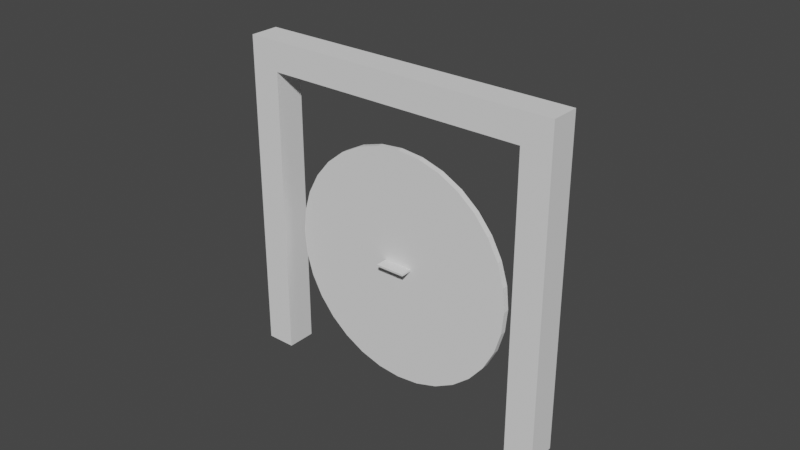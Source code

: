 # Source: model.blend  (saved by Blender 2.83.19; exported with 4.5.12 LTS)
import bpy
from mathutils import Matrix  # noqa: F401  (used for matrix-valued properties, if any)

bpy.ops.wm.read_factory_settings(use_empty=True)
scene = bpy.context.scene
scene.name = 'Scene'

# ---- collections
col_collection = bpy.data.collections.new('Collection'); scene.collection.children.link(col_collection)

# ---- world
world_world = bpy.data.worlds.new('World'); scene.world = world_world
world_world.use_nodes = True; world_world.node_tree.nodes.clear()
_N = world_world.node_tree.nodes; _L = world_world.node_tree.links
n0 = _N.new('ShaderNodeOutputWorld'); n0.name = 'World Output'; n0.location = (300, 300)
n1 = _N.new('ShaderNodeBackground'); n1.name = 'Background'; n1.location = (10, 300)
n1.inputs[0].default_value = (0.05088, 0.05088, 0.05088, 1.0)
_L.new(n1.outputs[0], n0.inputs[0])
n0.is_active_output = True
world_world.color = (0.05088, 0.05088, 0.05088)
world_world.use_sun_shadow = False
world_world.sun_shadow_jitter_overblur = 0.0

# ---- meshes
me_plane_002 = bpy.data.meshes.new('Plane.002')
me_plane_002.from_pydata([(-0.06, -0.06, 0.0), (0.06, -0.06, 0.0), (-0.06, 0.06, 0.0), (0.06, 0.06, 0.0), (-0.06, -0.06, 0.12), (0.06, -0.06, 0.12), (-0.06, 0.06, 0.12), (0.06, 0.06, 0.12)], [(2, 0), (0, 1), (1, 3), (3, 2), (6, 4), (4, 5), (5, 7), (7, 6), (3, 7), (5, 1), (0, 4), (6, 2)], [])
_uv = me_plane_002.uv_layers.new(name='UVMap')
_uv.uv.foreach_set('vector', [])
me_plane_002.use_remesh_fix_poles = True
me_plane_002.use_remesh_preserve_attributes = False
me_plane_002.use_mirror_vertex_groups = False
me_plane_002.update()
me_plane_003 = bpy.data.meshes.new('Plane.003')
me_plane_003.from_pydata([(9.0, -1.0, 0.0), (11.0, -1.0, 0.0), (9.0, 1.0, 0.0), (11.0, 1.0, 0.0), (9.0, -1.0, 0.1), (11.0, -1.0, 0.1), (9.0, 1.0, 0.1), (11.0, 1.0, 0.1)], [], [(0, 2, 3, 1), (4, 5, 7, 6), (0, 1, 5, 4), (1, 3, 7, 5), (2, 0, 4, 6), (3, 2, 6, 7)])
_uv = me_plane_003.uv_layers.new(name='UVMap')
_uv.uv.foreach_set('vector', [0.0, 0.0, 0.0, 1.0, 1.0, 1.0, 1.0, 0.0, 0.0, 0.0, 1.0, 0.0, 1.0, 1.0, 0.0, 1.0, 0.0, 0.0, 1.0, 0.0, 1.0, 0.0, 0.0, 0.0, 1.0, 0.0, 1.0, 1.0, 1.0, 1.0, 1.0, 0.0, 0.0, 1.0, 0.0, 0.0, 0.0, 0.0, 0.0, 1.0, 1.0, 1.0, 0.0, 1.0, 0.0, 1.0, 1.0, 1.0])
me_plane_003.use_remesh_fix_poles = True
me_plane_003.use_remesh_preserve_attributes = False
me_plane_003.use_mirror_vertex_groups = False
me_plane_003.update()
me_circle = bpy.data.meshes.new('Circle')
me_circle.from_pydata([(0.0, -1.748e-09, 0.04), (-0.007804, -1.715e-09, 0.03923), (-0.01531, -1.615e-09, 0.03696), (-0.02222, -1.454e-09, 0.03326), (-0.02828, -1.236e-09, 0.02828), (-0.03326, -9.714e-10, 0.02222), (-0.03696, -6.691e-10, 0.01531), (-0.03923, -3.411e-10, 0.007804), (-0.04, -1.32e-16, 3.02e-09), (-0.03923, 3.411e-10, -0.007804), (-0.03696, 6.691e-10, -0.01531), (-0.03326, 9.714e-10, -0.02222), (-0.02828, 1.236e-09, -0.02828), (-0.02222, 1.454e-09, -0.03326), (-0.01531, 1.615e-09, -0.03696), (-0.007804, 1.715e-09, -0.03923), (1.303e-08, 1.748e-09, -0.04), (0.007804, 1.715e-09, -0.03923), (0.01531, 1.615e-09, -0.03696), (0.02222, 1.454e-09, -0.03326), (0.02828, 1.236e-09, -0.02828), (0.03326, 9.714e-10, -0.02222), (0.03696, 6.691e-10, -0.01531), (0.03923, 3.411e-10, -0.007804), (0.04, -1.688e-15, 3.862e-08), (0.03923, -3.411e-10, 0.007804), (0.03696, -6.691e-10, 0.01531), (0.03326, -9.714e-10, 0.02222), (0.02828, -1.236e-09, 0.02828), (0.02222, -1.454e-09, 0.03326), (0.01531, -1.615e-09, 0.03696), (0.007804, -1.715e-09, 0.03923), (0.0, -0.002, 0.04), (-0.007804, -0.002, 0.03923), (-0.01531, -0.002, 0.03696), (-0.02222, -0.002, 0.03326), (-0.02828, -0.002, 0.02828), (-0.03326, -0.002, 0.02222), (-0.03696, -0.002, 0.01531), (-0.03923, -0.002, 0.007804), (-0.04, -0.002, 2.932e-09), (-0.03923, -0.002, -0.007804), (-0.03696, -0.002, -0.01531), (-0.03326, -0.002, -0.02222), (-0.02828, -0.002, -0.02828), (-0.02222, -0.002, -0.03326), (-0.01531, -0.002, -0.03696), (-0.007804, -0.002, -0.03923), (1.303e-08, -0.002, -0.04), (0.007804, -0.002, -0.03923), (0.01531, -0.002, -0.03696), (0.02222, -0.002, -0.03326), (0.02828, -0.002, -0.02828), (0.03326, -0.002, -0.02222), (0.03696, -0.002, -0.01531), (0.03923, -0.002, -0.007804), (0.04, -0.002, 3.854e-08), (0.03923, -0.002, 0.007804), (0.03696, -0.002, 0.01531), (0.03326, -0.002, 0.02222), (0.02828, -0.002, 0.02828), (0.02222, -0.002, 0.03326), (0.01531, -0.002, 0.03696), (0.007804, -0.002, 0.03923)], [], [(1, 0, 31, 30, 29, 28, 27, 26, 25, 24, 23, 22, 21, 20, 19, 18, 17, 16, 15, 14, 13, 12, 11, 10, 9, 8, 7, 6, 5, 4, 3, 2), (33, 34, 35, 36, 37, 38, 39, 40, 41, 42, 43, 44, 45, 46, 47, 48, 49, 50, 51, 52, 53, 54, 55, 56, 57, 58, 59, 60, 61, 62, 63, 32), (20, 21, 53, 52), (7, 8, 40, 39), (21, 22, 54, 53), (8, 9, 41, 40), (22, 23, 55, 54), (9, 10, 42, 41), (23, 24, 56, 55), (10, 11, 43, 42), (24, 25, 57, 56), (11, 12, 44, 43), (25, 26, 58, 57), (12, 13, 45, 44), (26, 27, 59, 58), (13, 14, 46, 45), (0, 1, 33, 32), (27, 28, 60, 59), (14, 15, 47, 46), (1, 2, 34, 33), (28, 29, 61, 60), (15, 16, 48, 47), (2, 3, 35, 34), (29, 30, 62, 61), (16, 17, 49, 48), (3, 4, 36, 35), (30, 31, 63, 62), (17, 18, 50, 49), (4, 5, 37, 36), (31, 0, 32, 63), (18, 19, 51, 50), (5, 6, 38, 37), (19, 20, 52, 51), (6, 7, 39, 38)])
_uv = me_circle.uv_layers.new(name='UVMap')
_uv.uv.foreach_set('vector', [0.0, 0.0, 0.0, 0.0, 0.0, 0.0, 0.0, 0.0, 0.0, 0.0, 0.0, 0.0, 0.0, 0.0, 0.0, 0.0, 0.0, 0.0, 0.0, 0.0, 0.0, 0.0, 0.0, 0.0, 0.0, 0.0, 0.0, 0.0, 0.0, 0.0, 0.0, 0.0, 0.0, 0.0, 0.0, 0.0, 0.0, 0.0, 0.0, 0.0, 0.0, 0.0, 0.0, 0.0, 0.0, 0.0, 0.0, 0.0, 0.0, 0.0, 0.0, 0.0, 0.0, 0.0, 0.0, 0.0, 0.0, 0.0, 0.0, 0.0, 0.0, 0.0, 0.0, 0.0, 0.0, 0.0, 0.0, 0.0, 0.0, 0.0, 0.0, 0.0, 0.0, 0.0, 0.0, 0.0, 0.0, 0.0, 0.0, 0.0, 0.0, 0.0, 0.0, 0.0, 0.0, 0.0, 0.0, 0.0, 0.0, 0.0, 0.0, 0.0, 0.0, 0.0, 0.0, 0.0, 0.0, 0.0, 0.0, 0.0, 0.0, 0.0, 0.0, 0.0, 0.0, 0.0, 0.0, 0.0, 0.0, 0.0, 0.0, 0.0, 0.0, 0.0, 0.0, 0.0, 0.0, 0.0, 0.0, 0.0, 0.0, 0.0, 0.0, 0.0, 0.0, 0.0, 0.0, 0.0, 0.0, 0.0, 0.0, 0.0, 0.0, 0.0, 0.0, 0.0, 0.0, 0.0, 0.0, 0.0, 0.0, 0.0, 0.0, 0.0, 0.0, 0.0, 0.0, 0.0, 0.0, 0.0, 0.0, 0.0, 0.0, 0.0, 0.0, 0.0, 0.0, 0.0, 0.0, 0.0, 0.0, 0.0, 0.0, 0.0, 0.0, 0.0, 0.0, 0.0, 0.0, 0.0, 0.0, 0.0, 0.0, 0.0, 0.0, 0.0, 0.0, 0.0, 0.0, 0.0, 0.0, 0.0, 0.0, 0.0, 0.0, 0.0, 0.0, 0.0, 0.0, 0.0, 0.0, 0.0, 0.0, 0.0, 0.0, 0.0, 0.0, 0.0, 0.0, 0.0, 0.0, 0.0, 0.0, 0.0, 0.0, 0.0, 0.0, 0.0, 0.0, 0.0, 0.0, 0.0, 0.0, 0.0, 0.0, 0.0, 0.0, 0.0, 0.0, 0.0, 0.0, 0.0, 0.0, 0.0, 0.0, 0.0, 0.0, 0.0, 0.0, 0.0, 0.0, 0.0, 0.0, 0.0, 0.0, 0.0, 0.0, 0.0, 0.0, 0.0, 0.0, 0.0, 0.0, 0.0, 0.0, 0.0, 0.0, 0.0, 0.0, 0.0, 0.0, 0.0, 0.0, 0.0, 0.0, 0.0, 0.0, 0.0, 0.0, 0.0, 0.0, 0.0, 0.0, 0.0, 0.0, 0.0, 0.0, 0.0, 0.0, 0.0, 0.0, 0.0, 0.0, 0.0, 0.0, 0.0, 0.0, 0.0, 0.0, 0.0, 0.0, 0.0, 0.0, 0.0, 0.0, 0.0, 0.0, 0.0, 0.0, 0.0, 0.0, 0.0, 0.0, 0.0, 0.0, 0.0, 0.0, 0.0, 0.0, 0.0, 0.0, 0.0, 0.0, 0.0, 0.0, 0.0, 0.0, 0.0, 0.0, 0.0, 0.0, 0.0, 0.0, 0.0, 0.0, 0.0, 0.0, 0.0, 0.0, 0.0, 0.0, 0.0, 0.0, 0.0, 0.0, 0.0, 0.0, 0.0, 0.0, 0.0, 0.0, 0.0, 0.0, 0.0, 0.0, 0.0, 0.0, 0.0, 0.0, 0.0, 0.0, 0.0, 0.0, 0.0, 0.0, 0.0, 0.0, 0.0, 0.0, 0.0, 0.0, 0.0, 0.0, 0.0, 0.0, 0.0, 0.0, 0.0, 0.0, 0.0, 0.0, 0.0, 0.0, 0.0, 0.0, 0.0, 0.0, 0.0, 0.0, 0.0, 0.0, 0.0, 0.0, 0.0, 0.0, 0.0, 0.0, 0.0, 0.0, 0.0, 0.0, 0.0, 0.0, 0.0])
me_circle.use_remesh_fix_poles = True
me_circle.use_remesh_preserve_attributes = False
me_circle.use_mirror_vertex_groups = False
me_circle.update()
me_plane_004 = bpy.data.meshes.new('Plane.004')
me_plane_004.from_pydata([(-3.775e-10, -0.005, 0.005), (3.775e-10, -0.005, -0.005), (-3.775e-10, 0.005, 0.005), (3.775e-10, 0.005, -0.005), (0.055, -0.005, 0.005), (0.055, -0.005, -0.005), (0.055, 0.005, 0.005), (0.055, 0.005, -0.005)], [], [(0, 2, 3, 1), (4, 5, 7, 6), (1, 3, 7, 5), (2, 0, 4, 6), (3, 2, 6, 7), (0, 1, 5, 4)])
_uv = me_plane_004.uv_layers.new(name='UVMap')
_uv.uv.foreach_set('vector', [0.0, 0.0, 0.0, 1.0, 1.0, 1.0, 1.0, 0.0, 0.0, 0.0, 1.0, 0.0, 1.0, 1.0, 0.0, 1.0, 1.0, 0.0, 1.0, 1.0, 1.0, 1.0, 1.0, 0.0, 0.0, 1.0, 0.0, 0.0, 0.0, 0.0, 0.0, 1.0, 1.0, 1.0, 0.0, 1.0, 0.0, 1.0, 1.0, 1.0, 0.0, 0.0, 1.0, 0.0, 1.0, 0.0, 0.0, 0.0])
me_plane_004.use_remesh_fix_poles = True
me_plane_004.use_remesh_preserve_attributes = False
me_plane_004.use_mirror_vertex_groups = False
me_plane_004.update()
me_circle_001 = bpy.data.meshes.new('Circle.001')
me_circle_001.from_pydata([(0.0, -1.748e-09, 0.04), (-0.007804, -1.715e-09, 0.03923), (-0.01531, -1.615e-09, 0.03696), (-0.02222, -1.454e-09, 0.03326), (-0.02828, -1.236e-09, 0.02828), (-0.03326, -9.714e-10, 0.02222), (-0.03696, -6.691e-10, 0.01531), (-0.03923, -3.411e-10, 0.007804), (-0.04, -1.32e-16, 3.02e-09), (-0.03923, 3.411e-10, -0.007804), (-0.03696, 6.691e-10, -0.01531), (-0.03326, 9.714e-10, -0.02222), (-0.02828, 1.236e-09, -0.02828), (-0.02222, 1.454e-09, -0.03326), (-0.01531, 1.615e-09, -0.03696), (-0.007804, 1.715e-09, -0.03923), (1.303e-08, 1.748e-09, -0.04), (0.007804, 1.715e-09, -0.03923), (0.01531, 1.615e-09, -0.03696), (0.02222, 1.454e-09, -0.03326), (0.02828, 1.236e-09, -0.02828), (0.03326, 9.714e-10, -0.02222), (0.03696, 6.691e-10, -0.01531), (0.03923, 3.411e-10, -0.007804), (0.04, -1.688e-15, 3.862e-08), (0.03923, -3.411e-10, 0.007804), (0.03696, -6.691e-10, 0.01531), (0.03326, -9.714e-10, 0.02222), (0.02828, -1.236e-09, 0.02828), (0.02222, -1.454e-09, 0.03326), (0.01531, -1.615e-09, 0.03696), (0.007804, -1.715e-09, 0.03923), (0.0, -0.002, 0.04), (-0.007804, -0.002, 0.03923), (-0.01531, -0.002, 0.03696), (-0.02222, -0.002, 0.03326), (-0.02828, -0.002, 0.02828), (-0.03326, -0.002, 0.02222), (-0.03696, -0.002, 0.01531), (-0.03923, -0.002, 0.007804), (-0.04, -0.002, 2.932e-09), (-0.03923, -0.002, -0.007804), (-0.03696, -0.002, -0.01531), (-0.03326, -0.002, -0.02222), (-0.02828, -0.002, -0.02828), (-0.02222, -0.002, -0.03326), (-0.01531, -0.002, -0.03696), (-0.007804, -0.002, -0.03923), (1.303e-08, -0.002, -0.04), (0.007804, -0.002, -0.03923), (0.01531, -0.002, -0.03696), (0.02222, -0.002, -0.03326), (0.02828, -0.002, -0.02828), (0.03326, -0.002, -0.02222), (0.03696, -0.002, -0.01531), (0.03923, -0.002, -0.007804), (0.04, -0.002, 3.854e-08), (0.03923, -0.002, 0.007804), (0.03696, -0.002, 0.01531), (0.03326, -0.002, 0.02222), (0.02828, -0.002, 0.02828), (0.02222, -0.002, 0.03326), (0.01531, -0.002, 0.03696), (0.007804, -0.002, 0.03923)], [], [(1, 0, 31, 30, 29, 28, 27, 26, 25, 24, 23, 22, 21, 20, 19, 18, 17, 16, 15, 14, 13, 12, 11, 10, 9, 8, 7, 6, 5, 4, 3, 2), (33, 34, 35, 36, 37, 38, 39, 40, 41, 42, 43, 44, 45, 46, 47, 48, 49, 50, 51, 52, 53, 54, 55, 56, 57, 58, 59, 60, 61, 62, 63, 32), (20, 21, 53, 52), (7, 8, 40, 39), (21, 22, 54, 53), (8, 9, 41, 40), (22, 23, 55, 54), (9, 10, 42, 41), (23, 24, 56, 55), (10, 11, 43, 42), (24, 25, 57, 56), (11, 12, 44, 43), (25, 26, 58, 57), (12, 13, 45, 44), (26, 27, 59, 58), (13, 14, 46, 45), (0, 1, 33, 32), (27, 28, 60, 59), (14, 15, 47, 46), (1, 2, 34, 33), (28, 29, 61, 60), (15, 16, 48, 47), (2, 3, 35, 34), (29, 30, 62, 61), (16, 17, 49, 48), (3, 4, 36, 35), (30, 31, 63, 62), (17, 18, 50, 49), (4, 5, 37, 36), (31, 0, 32, 63), (18, 19, 51, 50), (5, 6, 38, 37), (19, 20, 52, 51), (6, 7, 39, 38)])
_uv = me_circle_001.uv_layers.new(name='UVMap')
_uv.uv.foreach_set('vector', [0.0, 0.0, 0.0, 0.0, 0.0, 0.0, 0.0, 0.0, 0.0, 0.0, 0.0, 0.0, 0.0, 0.0, 0.0, 0.0, 0.0, 0.0, 0.0, 0.0, 0.0, 0.0, 0.0, 0.0, 0.0, 0.0, 0.0, 0.0, 0.0, 0.0, 0.0, 0.0, 0.0, 0.0, 0.0, 0.0, 0.0, 0.0, 0.0, 0.0, 0.0, 0.0, 0.0, 0.0, 0.0, 0.0, 0.0, 0.0, 0.0, 0.0, 0.0, 0.0, 0.0, 0.0, 0.0, 0.0, 0.0, 0.0, 0.0, 0.0, 0.0, 0.0, 0.0, 0.0, 0.0, 0.0, 0.0, 0.0, 0.0, 0.0, 0.0, 0.0, 0.0, 0.0, 0.0, 0.0, 0.0, 0.0, 0.0, 0.0, 0.0, 0.0, 0.0, 0.0, 0.0, 0.0, 0.0, 0.0, 0.0, 0.0, 0.0, 0.0, 0.0, 0.0, 0.0, 0.0, 0.0, 0.0, 0.0, 0.0, 0.0, 0.0, 0.0, 0.0, 0.0, 0.0, 0.0, 0.0, 0.0, 0.0, 0.0, 0.0, 0.0, 0.0, 0.0, 0.0, 0.0, 0.0, 0.0, 0.0, 0.0, 0.0, 0.0, 0.0, 0.0, 0.0, 0.0, 0.0, 0.0, 0.0, 0.0, 0.0, 0.0, 0.0, 0.0, 0.0, 0.0, 0.0, 0.0, 0.0, 0.0, 0.0, 0.0, 0.0, 0.0, 0.0, 0.0, 0.0, 0.0, 0.0, 0.0, 0.0, 0.0, 0.0, 0.0, 0.0, 0.0, 0.0, 0.0, 0.0, 0.0, 0.0, 0.0, 0.0, 0.0, 0.0, 0.0, 0.0, 0.0, 0.0, 0.0, 0.0, 0.0, 0.0, 0.0, 0.0, 0.0, 0.0, 0.0, 0.0, 0.0, 0.0, 0.0, 0.0, 0.0, 0.0, 0.0, 0.0, 0.0, 0.0, 0.0, 0.0, 0.0, 0.0, 0.0, 0.0, 0.0, 0.0, 0.0, 0.0, 0.0, 0.0, 0.0, 0.0, 0.0, 0.0, 0.0, 0.0, 0.0, 0.0, 0.0, 0.0, 0.0, 0.0, 0.0, 0.0, 0.0, 0.0, 0.0, 0.0, 0.0, 0.0, 0.0, 0.0, 0.0, 0.0, 0.0, 0.0, 0.0, 0.0, 0.0, 0.0, 0.0, 0.0, 0.0, 0.0, 0.0, 0.0, 0.0, 0.0, 0.0, 0.0, 0.0, 0.0, 0.0, 0.0, 0.0, 0.0, 0.0, 0.0, 0.0, 0.0, 0.0, 0.0, 0.0, 0.0, 0.0, 0.0, 0.0, 0.0, 0.0, 0.0, 0.0, 0.0, 0.0, 0.0, 0.0, 0.0, 0.0, 0.0, 0.0, 0.0, 0.0, 0.0, 0.0, 0.0, 0.0, 0.0, 0.0, 0.0, 0.0, 0.0, 0.0, 0.0, 0.0, 0.0, 0.0, 0.0, 0.0, 0.0, 0.0, 0.0, 0.0, 0.0, 0.0, 0.0, 0.0, 0.0, 0.0, 0.0, 0.0, 0.0, 0.0, 0.0, 0.0, 0.0, 0.0, 0.0, 0.0, 0.0, 0.0, 0.0, 0.0, 0.0, 0.0, 0.0, 0.0, 0.0, 0.0, 0.0, 0.0, 0.0, 0.0, 0.0, 0.0, 0.0, 0.0, 0.0, 0.0, 0.0, 0.0, 0.0, 0.0, 0.0, 0.0, 0.0, 0.0, 0.0, 0.0, 0.0, 0.0, 0.0, 0.0, 0.0, 0.0, 0.0, 0.0, 0.0, 0.0, 0.0, 0.0, 0.0, 0.0, 0.0, 0.0, 0.0, 0.0, 0.0, 0.0, 0.0, 0.0, 0.0, 0.0, 0.0, 0.0, 0.0, 0.0, 0.0, 0.0, 0.0, 0.0, 0.0, 0.0, 0.0, 0.0, 0.0, 0.0, 0.0, 0.0, 0.0, 0.0, 0.0, 0.0, 0.0])
me_circle_001.use_remesh_fix_poles = True
me_circle_001.use_remesh_preserve_attributes = False
me_circle_001.use_mirror_vertex_groups = False
me_circle_001.update()
me_plane_005 = bpy.data.meshes.new('Plane.005')
me_plane_005.from_pydata([(-1.0, -1.0, 0.0), (1.0, -1.0, 0.0), (-1.0, 1.0, 0.0), (1.0, 1.0, 0.0), (-1.0, -1.0, 0.0006404), (1.0, -1.0, 0.0006404), (-1.0, 1.0, 0.0006404), (1.0, 1.0, 0.0006404)], [], [(0, 2, 3, 1), (4, 5, 7, 6), (1, 3, 7, 5), (2, 0, 4, 6), (3, 2, 6, 7), (0, 1, 5, 4)])
_uv = me_plane_005.uv_layers.new(name='UVMap')
_uv.uv.foreach_set('vector', [0.0, 0.0, 0.0, 1.0, 1.0, 1.0, 1.0, 0.0, 0.0, 0.0, 1.0, 0.0, 1.0, 1.0, 0.0, 1.0, 1.0, 0.0, 1.0, 1.0, 1.0, 1.0, 1.0, 0.0, 0.0, 1.0, 0.0, 0.0, 0.0, 0.0, 0.0, 1.0, 1.0, 1.0, 0.0, 1.0, 0.0, 1.0, 1.0, 1.0, 0.0, 0.0, 1.0, 0.0, 1.0, 0.0, 0.0, 0.0])
me_plane_005.use_remesh_fix_poles = True
me_plane_005.use_remesh_preserve_attributes = False
me_plane_005.use_mirror_vertex_groups = False
me_plane_005.update()

# ---- objects
ob_plane = bpy.data.objects.new('Plane', me_plane_002)
ob_plane_001 = bpy.data.objects.new('Plane.001', me_plane_003)
ob_circle = bpy.data.objects.new('Circle', me_circle)
ob_plane_002 = bpy.data.objects.new('Plane.002', me_plane_004)
ob_circle_001 = bpy.data.objects.new('Circle.001', me_circle_001)
ob_plane_003 = bpy.data.objects.new('Plane.003', me_plane_005)

# ---- transforms, parenting, visibility, modifiers, constraints
ob_plane.location = (0.0, 0.0, 0.0)
ob_plane.lineart.crease_threshold = 0.0
ob_plane_001.location = (0.0, 0.0, 0.0)
ob_plane_001.scale = (0.005, 0.005, 1.0)
ob_plane_001.lineart.crease_threshold = 0.0
_m = ob_plane_001.modifiers.new('Mirror', 'MIRROR')
ob_circle.location = (0.0, 0.001, 0.045)
ob_circle.lineart.crease_threshold = 0.0
_m = ob_circle.modifiers.new('Boolean', 'BOOLEAN')
_m.object = ob_circle_001
_m.solver = 'FAST'
ob_plane_002.location = (0.0, 0.0, 0.105)
ob_plane_002.lineart.crease_threshold = 0.0
_m = ob_plane_002.modifiers.new('Mirror', 'MIRROR')
ob_circle_001.location = (0.0, 0.002, 0.045)
ob_circle_001.scale = (0.0375, 2.0, 0.0375)
ob_circle_001.lineart.crease_threshold = 0.0
_m = ob_circle_001.modifiers.new('Boolean', 'BOOLEAN')
_m.object = ob_plane_003
_m.solver = 'FAST'
ob_plane_003.parent = ob_circle_001
ob_plane_003.matrix_parent_inverse = Matrix(((26.67, -0.0, 0.0, -0.0), (-0.0, 0.5, -0.0, -0.001), (0.0, -0.0, 26.67, -1.2), (-0.0, 0.0, -0.0, 1.0)))
ob_plane_003.location = (0.0, 0.0, 0.046)
ob_plane_003.scale = (0.005, 0.005, 1.0)
ob_plane_003.lineart.crease_threshold = 0.0

# ---- collection membership
col_collection.objects.link(ob_plane)
col_collection.objects.link(ob_plane_001)
col_collection.objects.link(ob_circle)
col_collection.objects.link(ob_plane_002)
col_collection.objects.link(ob_circle_001)
col_collection.objects.link(ob_plane_003)

# ---- scene / render settings (as saved in the file)
scene.frame_start = 1; scene.frame_end = 250; scene.frame_set(1)
scene.render.engine = 'BLENDER_EEVEE_NEXT'
scene.cycles.use_denoising = False
scene.cycles.samples = 128
scene.cycles.sampling_pattern = 'TABULATED_SOBOL'
scene.cycles.use_adaptive_sampling = False
scene.cycles.use_light_tree = False
scene.view_settings.view_transform = 'Filmic'
bpy.context.view_layer.update()

# ---- added for rendering (the .blend has no active camera and no usable light): camera, sun
cam_auto = bpy.data.cameras.new('AutoCamera')
cam_auto.lens = 50.0
cam_auto.sensor_width = 36.0
cam_auto.clip_end = 1000.0
ob_auto_camera = bpy.data.objects.new('AutoCamera', cam_auto)
scene.collection.objects.link(ob_auto_camera)
ob_auto_camera.location = (0.192304, -0.230765, 0.213843)
ob_auto_camera.rotation_euler = (1.09748, -7.21219e-08, 0.694738)
scene.camera = ob_auto_camera
light_auto_sun = bpy.data.lights.new('AutoSun', 'SUN')
light_auto_sun.energy = 3.0
light_auto_sun.angle = 0.0523599
ob_auto_sun = bpy.data.objects.new('AutoSun', light_auto_sun)
scene.collection.objects.link(ob_auto_sun)
ob_auto_sun.rotation_euler = (0.872665, 0.174533, 0.523599)
bpy.context.view_layer.update()
